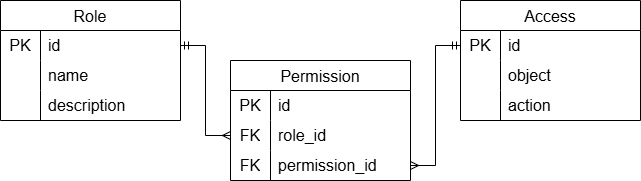

The diagram above was exported from draw.io. Its source (the exported page's mxGraphModel, read from the mxfile embedded in the PNG):
<mxGraphModel dx="688" dy="675" grid="1" gridSize="10" guides="1" tooltips="1" connect="1" arrows="1" fold="1" page="1" pageScale="1" pageWidth="827" pageHeight="1169" math="0" shadow="0">
  <root>
    <mxCell id="0" />
    <mxCell id="1" parent="0" />
    <mxCell id="f-fdkVjgwJf2VlRFsOZ_-1" parent="1" style="shape=table;startSize=30;container=1;collapsible=0;childLayout=tableLayout;fixedRows=1;rowLines=0;fontStyle=0;strokeColor=default;fontSize=16;" value="Role" vertex="1">
      <mxGeometry height="120" width="180" x="40" y="60" as="geometry" />
    </mxCell>
    <mxCell id="f-fdkVjgwJf2VlRFsOZ_-2" parent="f-fdkVjgwJf2VlRFsOZ_-1" style="shape=tableRow;horizontal=0;startSize=0;swimlaneHead=0;swimlaneBody=0;top=0;left=0;bottom=0;right=0;collapsible=0;dropTarget=0;fillColor=none;points=[[0,0.5],[1,0.5]];portConstraint=eastwest;strokeColor=inherit;fontSize=16;" value="" vertex="1">
      <mxGeometry height="30" width="180" y="30" as="geometry" />
    </mxCell>
    <mxCell id="f-fdkVjgwJf2VlRFsOZ_-3" parent="f-fdkVjgwJf2VlRFsOZ_-2" style="shape=partialRectangle;html=1;whiteSpace=wrap;connectable=0;fillColor=none;top=0;left=0;bottom=0;right=0;overflow=hidden;pointerEvents=1;strokeColor=inherit;fontSize=16;" value="PK" vertex="1">
      <mxGeometry height="30" width="40" as="geometry">
        <mxRectangle height="30" width="40" as="alternateBounds" />
      </mxGeometry>
    </mxCell>
    <mxCell id="f-fdkVjgwJf2VlRFsOZ_-4" parent="f-fdkVjgwJf2VlRFsOZ_-2" style="shape=partialRectangle;html=1;whiteSpace=wrap;connectable=0;fillColor=none;top=0;left=0;bottom=0;right=0;align=left;spacingLeft=6;overflow=hidden;strokeColor=inherit;fontSize=16;" value="id" vertex="1">
      <mxGeometry height="30" width="140" x="40" as="geometry">
        <mxRectangle height="30" width="140" as="alternateBounds" />
      </mxGeometry>
    </mxCell>
    <mxCell id="f-fdkVjgwJf2VlRFsOZ_-5" parent="f-fdkVjgwJf2VlRFsOZ_-1" style="shape=tableRow;horizontal=0;startSize=0;swimlaneHead=0;swimlaneBody=0;top=0;left=0;bottom=0;right=0;collapsible=0;dropTarget=0;fillColor=none;points=[[0,0.5],[1,0.5]];portConstraint=eastwest;strokeColor=inherit;fontSize=16;" value="" vertex="1">
      <mxGeometry height="30" width="180" y="60" as="geometry" />
    </mxCell>
    <mxCell id="f-fdkVjgwJf2VlRFsOZ_-6" parent="f-fdkVjgwJf2VlRFsOZ_-5" style="shape=partialRectangle;html=1;whiteSpace=wrap;connectable=0;fillColor=none;top=0;left=0;bottom=0;right=0;overflow=hidden;strokeColor=inherit;fontSize=16;" value="" vertex="1">
      <mxGeometry height="30" width="40" as="geometry">
        <mxRectangle height="30" width="40" as="alternateBounds" />
      </mxGeometry>
    </mxCell>
    <mxCell id="f-fdkVjgwJf2VlRFsOZ_-7" parent="f-fdkVjgwJf2VlRFsOZ_-5" style="shape=partialRectangle;html=1;whiteSpace=wrap;connectable=0;fillColor=none;top=0;left=0;bottom=0;right=0;align=left;spacingLeft=6;overflow=hidden;strokeColor=inherit;fontSize=16;" value="name" vertex="1">
      <mxGeometry height="30" width="140" x="40" as="geometry">
        <mxRectangle height="30" width="140" as="alternateBounds" />
      </mxGeometry>
    </mxCell>
    <mxCell id="f-fdkVjgwJf2VlRFsOZ_-8" parent="f-fdkVjgwJf2VlRFsOZ_-1" style="shape=tableRow;horizontal=0;startSize=0;swimlaneHead=0;swimlaneBody=0;top=0;left=0;bottom=0;right=0;collapsible=0;dropTarget=0;fillColor=none;points=[[0,0.5],[1,0.5]];portConstraint=eastwest;strokeColor=inherit;fontSize=16;" value="" vertex="1">
      <mxGeometry height="30" width="180" y="90" as="geometry" />
    </mxCell>
    <mxCell id="f-fdkVjgwJf2VlRFsOZ_-9" parent="f-fdkVjgwJf2VlRFsOZ_-8" style="shape=partialRectangle;html=1;whiteSpace=wrap;connectable=0;fillColor=none;top=0;left=0;bottom=0;right=0;overflow=hidden;strokeColor=inherit;fontSize=16;" value="" vertex="1">
      <mxGeometry height="30" width="40" as="geometry">
        <mxRectangle height="30" width="40" as="alternateBounds" />
      </mxGeometry>
    </mxCell>
    <mxCell id="f-fdkVjgwJf2VlRFsOZ_-10" parent="f-fdkVjgwJf2VlRFsOZ_-8" style="shape=partialRectangle;html=1;whiteSpace=wrap;connectable=0;fillColor=none;top=0;left=0;bottom=0;right=0;align=left;spacingLeft=6;overflow=hidden;strokeColor=inherit;fontSize=16;" value="description" vertex="1">
      <mxGeometry height="30" width="140" x="40" as="geometry">
        <mxRectangle height="30" width="140" as="alternateBounds" />
      </mxGeometry>
    </mxCell>
    <mxCell id="f-fdkVjgwJf2VlRFsOZ_-11" parent="1" style="shape=table;startSize=30;container=1;collapsible=0;childLayout=tableLayout;fixedRows=1;rowLines=0;fontStyle=0;strokeColor=default;fontSize=16;" value="Access" vertex="1">
      <mxGeometry height="120" width="180" x="500" y="60" as="geometry" />
    </mxCell>
    <mxCell id="f-fdkVjgwJf2VlRFsOZ_-12" parent="f-fdkVjgwJf2VlRFsOZ_-11" style="shape=tableRow;horizontal=0;startSize=0;swimlaneHead=0;swimlaneBody=0;top=0;left=0;bottom=0;right=0;collapsible=0;dropTarget=0;fillColor=none;points=[[0,0.5],[1,0.5]];portConstraint=eastwest;strokeColor=inherit;fontSize=16;" value="" vertex="1">
      <mxGeometry height="30" width="180" y="30" as="geometry" />
    </mxCell>
    <mxCell id="f-fdkVjgwJf2VlRFsOZ_-13" parent="f-fdkVjgwJf2VlRFsOZ_-12" style="shape=partialRectangle;html=1;whiteSpace=wrap;connectable=0;fillColor=none;top=0;left=0;bottom=0;right=0;overflow=hidden;pointerEvents=1;strokeColor=inherit;fontSize=16;" value="PK" vertex="1">
      <mxGeometry height="30" width="40" as="geometry">
        <mxRectangle height="30" width="40" as="alternateBounds" />
      </mxGeometry>
    </mxCell>
    <mxCell id="f-fdkVjgwJf2VlRFsOZ_-14" parent="f-fdkVjgwJf2VlRFsOZ_-12" style="shape=partialRectangle;html=1;whiteSpace=wrap;connectable=0;fillColor=none;top=0;left=0;bottom=0;right=0;align=left;spacingLeft=6;overflow=hidden;strokeColor=inherit;fontSize=16;" value="id" vertex="1">
      <mxGeometry height="30" width="140" x="40" as="geometry">
        <mxRectangle height="30" width="140" as="alternateBounds" />
      </mxGeometry>
    </mxCell>
    <mxCell id="f-fdkVjgwJf2VlRFsOZ_-15" parent="f-fdkVjgwJf2VlRFsOZ_-11" style="shape=tableRow;horizontal=0;startSize=0;swimlaneHead=0;swimlaneBody=0;top=0;left=0;bottom=0;right=0;collapsible=0;dropTarget=0;fillColor=none;points=[[0,0.5],[1,0.5]];portConstraint=eastwest;strokeColor=inherit;fontSize=16;" value="" vertex="1">
      <mxGeometry height="30" width="180" y="60" as="geometry" />
    </mxCell>
    <mxCell id="f-fdkVjgwJf2VlRFsOZ_-16" parent="f-fdkVjgwJf2VlRFsOZ_-15" style="shape=partialRectangle;html=1;whiteSpace=wrap;connectable=0;fillColor=none;top=0;left=0;bottom=0;right=0;overflow=hidden;strokeColor=inherit;fontSize=16;" value="" vertex="1">
      <mxGeometry height="30" width="40" as="geometry">
        <mxRectangle height="30" width="40" as="alternateBounds" />
      </mxGeometry>
    </mxCell>
    <mxCell id="f-fdkVjgwJf2VlRFsOZ_-17" parent="f-fdkVjgwJf2VlRFsOZ_-15" style="shape=partialRectangle;html=1;whiteSpace=wrap;connectable=0;fillColor=none;top=0;left=0;bottom=0;right=0;align=left;spacingLeft=6;overflow=hidden;strokeColor=inherit;fontSize=16;" value="object" vertex="1">
      <mxGeometry height="30" width="140" x="40" as="geometry">
        <mxRectangle height="30" width="140" as="alternateBounds" />
      </mxGeometry>
    </mxCell>
    <mxCell id="f-fdkVjgwJf2VlRFsOZ_-18" parent="f-fdkVjgwJf2VlRFsOZ_-11" style="shape=tableRow;horizontal=0;startSize=0;swimlaneHead=0;swimlaneBody=0;top=0;left=0;bottom=0;right=0;collapsible=0;dropTarget=0;fillColor=none;points=[[0,0.5],[1,0.5]];portConstraint=eastwest;strokeColor=inherit;fontSize=16;" value="" vertex="1">
      <mxGeometry height="30" width="180" y="90" as="geometry" />
    </mxCell>
    <mxCell id="f-fdkVjgwJf2VlRFsOZ_-19" parent="f-fdkVjgwJf2VlRFsOZ_-18" style="shape=partialRectangle;html=1;whiteSpace=wrap;connectable=0;fillColor=none;top=0;left=0;bottom=0;right=0;overflow=hidden;strokeColor=inherit;fontSize=16;" value="" vertex="1">
      <mxGeometry height="30" width="40" as="geometry">
        <mxRectangle height="30" width="40" as="alternateBounds" />
      </mxGeometry>
    </mxCell>
    <mxCell id="f-fdkVjgwJf2VlRFsOZ_-20" parent="f-fdkVjgwJf2VlRFsOZ_-18" style="shape=partialRectangle;html=1;whiteSpace=wrap;connectable=0;fillColor=none;top=0;left=0;bottom=0;right=0;align=left;spacingLeft=6;overflow=hidden;strokeColor=inherit;fontSize=16;" value="action" vertex="1">
      <mxGeometry height="30" width="140" x="40" as="geometry">
        <mxRectangle height="30" width="140" as="alternateBounds" />
      </mxGeometry>
    </mxCell>
    <mxCell id="f-fdkVjgwJf2VlRFsOZ_-21" parent="1" style="shape=table;startSize=30;container=1;collapsible=0;childLayout=tableLayout;fixedRows=1;rowLines=0;fontStyle=0;strokeColor=default;fontSize=16;" value="Permission" vertex="1">
      <mxGeometry height="120" width="180" x="270" y="120" as="geometry" />
    </mxCell>
    <mxCell id="f-fdkVjgwJf2VlRFsOZ_-22" parent="f-fdkVjgwJf2VlRFsOZ_-21" style="shape=tableRow;horizontal=0;startSize=0;swimlaneHead=0;swimlaneBody=0;top=0;left=0;bottom=0;right=0;collapsible=0;dropTarget=0;fillColor=none;points=[[0,0.5],[1,0.5]];portConstraint=eastwest;strokeColor=inherit;fontSize=16;" value="" vertex="1">
      <mxGeometry height="30" width="180" y="30" as="geometry" />
    </mxCell>
    <mxCell id="f-fdkVjgwJf2VlRFsOZ_-23" parent="f-fdkVjgwJf2VlRFsOZ_-22" style="shape=partialRectangle;html=1;whiteSpace=wrap;connectable=0;fillColor=none;top=0;left=0;bottom=0;right=0;overflow=hidden;pointerEvents=1;strokeColor=inherit;fontSize=16;" value="PK" vertex="1">
      <mxGeometry height="30" width="40" as="geometry">
        <mxRectangle height="30" width="40" as="alternateBounds" />
      </mxGeometry>
    </mxCell>
    <mxCell id="f-fdkVjgwJf2VlRFsOZ_-24" parent="f-fdkVjgwJf2VlRFsOZ_-22" style="shape=partialRectangle;html=1;whiteSpace=wrap;connectable=0;fillColor=none;top=0;left=0;bottom=0;right=0;align=left;spacingLeft=6;overflow=hidden;strokeColor=inherit;fontSize=16;" value="id" vertex="1">
      <mxGeometry height="30" width="140" x="40" as="geometry">
        <mxRectangle height="30" width="140" as="alternateBounds" />
      </mxGeometry>
    </mxCell>
    <mxCell id="f-fdkVjgwJf2VlRFsOZ_-25" parent="f-fdkVjgwJf2VlRFsOZ_-21" style="shape=tableRow;horizontal=0;startSize=0;swimlaneHead=0;swimlaneBody=0;top=0;left=0;bottom=0;right=0;collapsible=0;dropTarget=0;fillColor=none;points=[[0,0.5],[1,0.5]];portConstraint=eastwest;strokeColor=inherit;fontSize=16;" value="" vertex="1">
      <mxGeometry height="30" width="180" y="60" as="geometry" />
    </mxCell>
    <mxCell id="f-fdkVjgwJf2VlRFsOZ_-26" parent="f-fdkVjgwJf2VlRFsOZ_-25" style="shape=partialRectangle;html=1;whiteSpace=wrap;connectable=0;fillColor=none;top=0;left=0;bottom=0;right=0;overflow=hidden;strokeColor=inherit;fontSize=16;" value="FK" vertex="1">
      <mxGeometry height="30" width="40" as="geometry">
        <mxRectangle height="30" width="40" as="alternateBounds" />
      </mxGeometry>
    </mxCell>
    <mxCell id="f-fdkVjgwJf2VlRFsOZ_-27" parent="f-fdkVjgwJf2VlRFsOZ_-25" style="shape=partialRectangle;html=1;whiteSpace=wrap;connectable=0;fillColor=none;top=0;left=0;bottom=0;right=0;align=left;spacingLeft=6;overflow=hidden;strokeColor=inherit;fontSize=16;" value="role_id" vertex="1">
      <mxGeometry height="30" width="140" x="40" as="geometry">
        <mxRectangle height="30" width="140" as="alternateBounds" />
      </mxGeometry>
    </mxCell>
    <mxCell id="f-fdkVjgwJf2VlRFsOZ_-28" parent="f-fdkVjgwJf2VlRFsOZ_-21" style="shape=tableRow;horizontal=0;startSize=0;swimlaneHead=0;swimlaneBody=0;top=0;left=0;bottom=0;right=0;collapsible=0;dropTarget=0;fillColor=none;points=[[0,0.5],[1,0.5]];portConstraint=eastwest;strokeColor=inherit;fontSize=16;" value="" vertex="1">
      <mxGeometry height="30" width="180" y="90" as="geometry" />
    </mxCell>
    <mxCell id="f-fdkVjgwJf2VlRFsOZ_-29" parent="f-fdkVjgwJf2VlRFsOZ_-28" style="shape=partialRectangle;html=1;whiteSpace=wrap;connectable=0;fillColor=none;top=0;left=0;bottom=0;right=0;overflow=hidden;strokeColor=inherit;fontSize=16;" value="FK" vertex="1">
      <mxGeometry height="30" width="40" as="geometry">
        <mxRectangle height="30" width="40" as="alternateBounds" />
      </mxGeometry>
    </mxCell>
    <mxCell id="f-fdkVjgwJf2VlRFsOZ_-30" parent="f-fdkVjgwJf2VlRFsOZ_-28" style="shape=partialRectangle;html=1;whiteSpace=wrap;connectable=0;fillColor=none;top=0;left=0;bottom=0;right=0;align=left;spacingLeft=6;overflow=hidden;strokeColor=inherit;fontSize=16;" value="permission_id" vertex="1">
      <mxGeometry height="30" width="140" x="40" as="geometry">
        <mxRectangle height="30" width="140" as="alternateBounds" />
      </mxGeometry>
    </mxCell>
    <mxCell id="f-fdkVjgwJf2VlRFsOZ_-31" edge="1" parent="1" source="f-fdkVjgwJf2VlRFsOZ_-25" style="edgeStyle=orthogonalEdgeStyle;rounded=0;orthogonalLoop=1;jettySize=auto;html=1;entryX=1;entryY=0.5;entryDx=0;entryDy=0;endArrow=ERmandOne;endFill=0;startArrow=ERmany;startFill=0;" target="f-fdkVjgwJf2VlRFsOZ_-2">
      <mxGeometry relative="1" as="geometry" />
    </mxCell>
    <mxCell id="f-fdkVjgwJf2VlRFsOZ_-32" edge="1" parent="1" source="f-fdkVjgwJf2VlRFsOZ_-28" style="edgeStyle=orthogonalEdgeStyle;rounded=0;orthogonalLoop=1;jettySize=auto;html=1;entryX=0;entryY=0.5;entryDx=0;entryDy=0;endArrow=ERmandOne;endFill=0;startArrow=ERmany;startFill=0;" target="f-fdkVjgwJf2VlRFsOZ_-12">
      <mxGeometry relative="1" as="geometry" />
    </mxCell>
  </root>
</mxGraphModel>